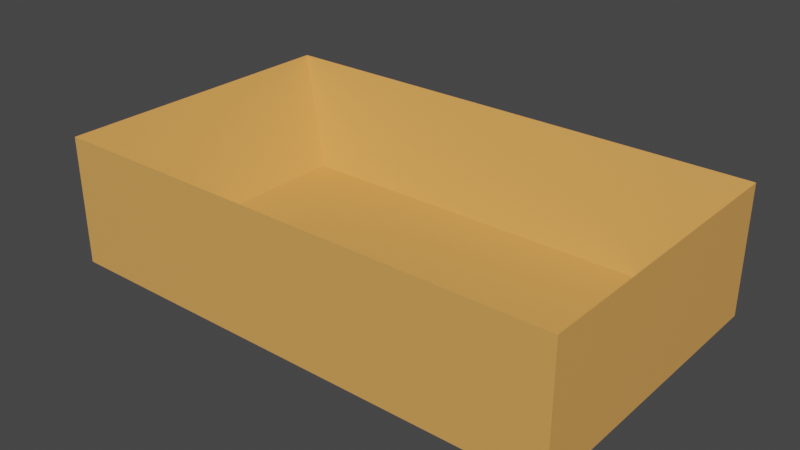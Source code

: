 # Source: BrownBox.blend  (saved by Blender 3.5.10; exported with 4.5.12 LTS)
import bpy
from mathutils import Matrix  # noqa: F401  (used for matrix-valued properties, if any)

bpy.ops.wm.read_factory_settings(use_empty=True)
scene = bpy.context.scene
scene.name = 'Scene'

# ---- materials (node trees are filled in below, after node groups)
mat_material_001 = bpy.data.materials.new('Material.001')
mat_material_001.use_transparent_shadow = False

# ---- material node trees
mat_material_001.use_nodes = True; mat_material_001.node_tree.nodes.clear()
_N = mat_material_001.node_tree.nodes; _L = mat_material_001.node_tree.links
n0 = _N.new('ShaderNodeBsdfPrincipled'); n0.name = 'Principled BSDF'; n0.location = (10, 300)
n0.distribution = 'GGX'
n0.subsurface_method = 'RANDOM_WALK_SKIN'
n0.inputs[0].default_value = (0.8, 0.3817, 0.09842, 1.0)
n0.inputs[3].default_value = 1.45
n0.inputs[27].default_value = (0.0, 0.0, 0.0, 1.0)
n0.inputs[28].default_value = 1.0
n1 = _N.new('ShaderNodeOutputMaterial'); n1.name = 'Material Output'; n1.location = (300, 300)
_L.new(n0.outputs[0], n1.inputs[0])
n1.is_active_output = True

# ---- world
world_world = bpy.data.worlds.new('World'); scene.world = world_world
world_world.use_nodes = True; world_world.node_tree.nodes.clear()
_N = world_world.node_tree.nodes; _L = world_world.node_tree.links
n0 = _N.new('ShaderNodeOutputWorld'); n0.name = 'World Output'; n0.location = (300, 300)
n1 = _N.new('ShaderNodeBackground'); n1.name = 'Background'; n1.location = (10, 300)
n1.inputs[0].default_value = (0.05088, 0.05088, 0.05088, 1.0)
_L.new(n1.outputs[0], n0.inputs[0])
n0.is_active_output = True
world_world.color = (0.05088, 0.05088, 0.05088)
world_world.use_sun_shadow = False
world_world.sun_shadow_jitter_overblur = 0.0

# ---- meshes
me_cube_002 = bpy.data.meshes.new('Cube.002')
me_cube_002.from_pydata([(-0.1043, -0.06105, 0.009892), (-0.1259, -0.07367, 0.000951), (-0.1043, 0.06105, 0.009892), (-0.1259, 0.07367, 0.000951), (0.1043, -0.06105, 0.009892), (0.1259, -0.07367, 0.000951), (0.1043, 0.06105, 0.009892), (0.1259, 0.07367, 0.000951), (-0.1259, 0.07367, 0.064), (-0.1259, -0.07367, 0.064), (0.1259, 0.07367, 0.064), (0.1259, -0.07367, 0.064)], [], [(9, 1, 3, 8), (8, 3, 7, 10), (10, 7, 5, 11), (11, 5, 1, 9), (2, 6, 4, 0), (7, 3, 1, 5), (2, 0, 9, 8), (6, 2, 8, 10), (4, 6, 10, 11), (0, 4, 11, 9)])
_uv = me_cube_002.uv_layers.new(name='UVMap')
_uv.uv.foreach_set('vector', [0.375, 0.0, 0.625, 0.0, 0.625, 0.25, 0.375, 0.25, 0.375, 0.25, 0.625, 0.25, 0.625, 0.5, 0.375, 0.5, 0.375, 0.5, 0.625, 0.5, 0.625, 0.75, 0.375, 0.75, 0.375, 0.75, 0.625, 0.75, 0.625, 1.0, 0.375, 1.0, 0.1464, 0.5214, 0.3536, 0.5214, 0.3536, 0.7286, 0.1464, 0.7286, 0.625, 0.5, 0.875, 0.5, 0.875, 0.75, 0.625, 0.75, 0.1464, 0.5214, 0.1464, 0.7286, 0.125, 0.75, 0.125, 0.5, 0.3536, 0.5214, 0.1464, 0.5214, 0.125, 0.5, 0.375, 0.5, 0.3536, 0.7286, 0.3536, 0.5214, 0.375, 0.5, 0.375, 0.75, 0.1464, 0.7286, 0.3536, 0.7286, 0.375, 0.75, 0.125, 0.75])
me_cube_002.materials.append(mat_material_001)
me_cube_002.update()

# ---- objects
ob_box = bpy.data.objects.new('Box', me_cube_002)

# ---- transforms, parenting, visibility, modifiers, constraints
ob_box.location = (0.0, 0.0, 0.0)

# ---- collection membership
scene.collection.objects.link(ob_box)

# ---- scene / render settings (as saved in the file)
scene.frame_start = 1; scene.frame_end = 250; scene.frame_set(21)
scene.render.engine = 'BLENDER_EEVEE_NEXT'
scene.cycles.sampling_pattern = 'TABULATED_SOBOL'
scene.view_settings.view_transform = 'Filmic'
bpy.context.view_layer.update()

# ---- added for rendering (the .blend has no active camera and no usable light): camera, sun
cam_auto = bpy.data.cameras.new('AutoCamera')
cam_auto.lens = 50.0
cam_auto.sensor_width = 36.0
cam_auto.clip_end = 1000.0
ob_auto_camera = bpy.data.objects.new('AutoCamera', cam_auto)
scene.collection.objects.link(ob_auto_camera)
ob_auto_camera.location = (0.276182, -0.331419, 0.253421)
ob_auto_camera.rotation_euler = (1.09748, -7.21219e-08, 0.694738)
scene.camera = ob_auto_camera
light_auto_sun = bpy.data.lights.new('AutoSun', 'SUN')
light_auto_sun.energy = 3.0
light_auto_sun.angle = 0.0523599
ob_auto_sun = bpy.data.objects.new('AutoSun', light_auto_sun)
scene.collection.objects.link(ob_auto_sun)
ob_auto_sun.rotation_euler = (0.872665, 0.174533, 0.523599)
bpy.context.view_layer.update()
